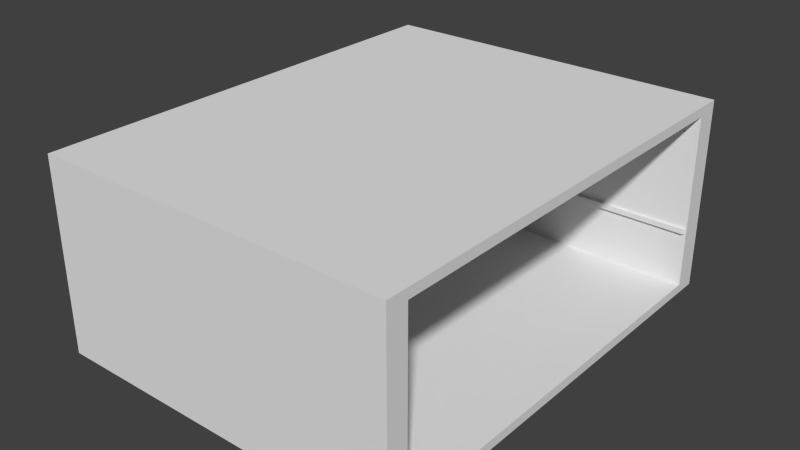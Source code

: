 # Source: WUMBOS.blend  (saved by Blender 2.74.0; exported with 4.5.12 LTS)
import bpy
from mathutils import Matrix  # noqa: F401  (used for matrix-valued properties, if any)

bpy.ops.wm.read_factory_settings(use_empty=True)
scene = bpy.context.scene
scene.name = 'Scene'

# ---- collections
col_collection_1 = bpy.data.collections.new('Collection 1'); scene.collection.children.link(col_collection_1)

# ---- world
world_world = bpy.data.worlds.new('World'); scene.world = world_world
world_world.color = (0.05088, 0.05088, 0.05088)
world_world.use_sun_shadow = False
world_world.sun_shadow_jitter_overblur = 0.0
world_world.cycles.sampling_method = 'MANUAL'
world_world.cycles.sample_map_resolution = 256

# ---- meshes
me_circle = bpy.data.meshes.new('Circle')
me_circle.from_pydata([(0.0, 1.0, 7.62), (-0.7071, 0.7071, 7.62), (-1.0, -1.194e-06, 7.62), (-0.7071, -0.7071, 7.62), (8.742e-08, -1.0, 7.62), (0.7071, -0.7071, 7.62), (1.0, -1.139e-06, 7.62), (0.7071, 0.7071, 7.62), (-0.7071, 0.7071, 48.41), (0.0, 1.0, 48.41), (-1.0, -4.371e-08, 48.41), (-0.7071, -0.7071, 48.41), (8.742e-08, -1.0, 48.41), (0.7071, -0.7071, 48.41), (1.0, 1.192e-08, 48.41), (0.7071, 0.7071, 48.41), (-8.383, 8.383, 53.72), (-8.088e-08, 11.86, 53.72), (-11.86, -5.991e-07, 53.72), (-8.383, -8.383, 53.72), (9.555e-07, -11.86, 53.72), (8.383, -8.383, 53.72), (11.86, 6.049e-08, 53.72), (8.383, 8.383, 53.72), (-5.457, 5.457, 53.12), (7.215e-08, 7.718, 53.12), (-7.718, -3.484e-07, 53.12), (-5.457, -5.457, 53.12), (7.469e-07, -7.718, 53.12), (5.457, -5.457, 53.12), (7.718, 8.098e-08, 53.12), (5.457, 5.457, 53.12), (-1.596, 1.596, 53.12), (2.742e-07, 2.257, 53.12), (-2.257, -5.969e-08, 53.12), (-1.596, -1.596, 53.12), (4.714e-07, -2.257, 53.12), (1.596, -1.596, 53.12), (2.257, 6.586e-08, 53.12), (1.596, 1.596, 53.12), (-1.596, 1.596, 54.5), (2.742e-07, 2.257, 54.5), (-2.257, -5.969e-08, 54.5), (-1.596, -1.596, 54.5), (4.714e-07, -2.257, 54.5), (1.596, -1.596, 54.5), (2.257, 6.586e-08, 54.5), (1.596, 1.596, 54.5), (-1.017, 1.017, 55.24), (3.477e-07, 1.438, 55.24), (-1.438, -1.099e-08, 55.24), (-1.017, -1.017, 55.24), (4.734e-07, -1.438, 55.24), (1.017, -1.017, 55.24), (1.438, 6.9e-08, 55.24), (1.017, 1.017, 55.24), (-2.144, 2.144, 4.764), (-1.514e-08, 3.032, 4.764), (-3.032, -1.29e-06, 4.764), (-2.144, -2.144, 4.764), (2.499e-07, -3.032, 4.764), (2.144, -2.144, 4.764), (3.032, -1.121e-06, 4.764), (2.144, 2.144, 4.764)], [], [(0, 7, 63, 57), (15, 9, 17, 23), (7, 0, 9, 15), (6, 7, 15, 14), (5, 6, 14, 13), (4, 5, 13, 12), (3, 4, 12, 11), (2, 3, 11, 10), (1, 2, 10, 8), (0, 1, 8, 9), (23, 17, 25, 31), (14, 15, 23, 22), (13, 14, 22, 21), (12, 13, 21, 20), (11, 12, 20, 19), (10, 11, 19, 18), (8, 10, 18, 16), (9, 8, 16, 17), (31, 25, 33, 39), (22, 23, 31, 30), (21, 22, 30, 29), (20, 21, 29, 28), (19, 20, 28, 27), (18, 19, 27, 26), (16, 18, 26, 24), (17, 16, 24, 25), (39, 33, 41, 47), (30, 31, 39, 38), (29, 30, 38, 37), (28, 29, 37, 36), (27, 28, 36, 35), (26, 27, 35, 34), (24, 26, 34, 32), (25, 24, 32, 33), (47, 41, 49, 55), (38, 39, 47, 46), (37, 38, 46, 45), (36, 37, 45, 44), (35, 36, 44, 43), (34, 35, 43, 42), (32, 34, 42, 40), (33, 32, 40, 41), (48, 50, 51, 52, 53, 54, 55, 49), (46, 47, 55, 54), (45, 46, 54, 53), (44, 45, 53, 52), (43, 44, 52, 51), (42, 43, 51, 50), (40, 42, 50, 48), (41, 40, 48, 49), (56, 57, 63, 62, 61, 60, 59, 58), (7, 6, 62, 63), (6, 5, 61, 62), (5, 4, 60, 61), (4, 3, 59, 60), (3, 2, 58, 59), (2, 1, 56, 58), (1, 0, 57, 56)])
_uv = me_circle.uv_layers.new(name='UVMap')
_uv.uv.foreach_set('vector', [0.8151, 0.9091, 0.828, 0.9213, 0.8079, 0.9254, 0.804, 0.9267, 0.8043, 0.9462, 0.8043, 0.9463, 0.804, 0.9464, 0.8039, 0.9463, 0.5578, 0.8827, 0.5578, 0.8827, 0.5575, 0.9238, 0.5575, 0.9238, 0.5578, 0.8827, 0.5578, 0.8827, 0.5575, 0.9238, 0.5575, 0.9238, 0.5578, 0.8826, 0.5578, 0.8827, 0.5575, 0.9238, 0.5575, 0.9238, 0.5578, 0.8826, 0.5578, 0.8826, 0.5575, 0.9238, 0.5575, 0.9239, 0.5578, 0.8825, 0.5578, 0.8826, 0.5575, 0.9239, 0.5575, 0.9239, 0.5578, 0.8826, 0.5578, 0.8825, 0.5575, 0.9239, 0.5575, 0.9239, 0.5578, 0.8826, 0.5578, 0.8826, 0.5575, 0.9239, 0.5575, 0.9238, 0.5578, 0.8827, 0.5578, 0.8826, 0.5575, 0.9238, 0.5575, 0.9238, 0.8039, 0.9463, 0.804, 0.9464, 0.8038, 0.9465, 0.8038, 0.9463, 0.8043, 0.9461, 0.8043, 0.9462, 0.8039, 0.9463, 0.8039, 0.9461, 0.8043, 0.946, 0.8043, 0.9461, 0.8039, 0.9461, 0.8039, 0.9459, 0.8045, 0.9459, 0.8043, 0.946, 0.8039, 0.9459, 0.804, 0.9455, 0.8049, 0.9462, 0.8045, 0.9459, 0.804, 0.9455, 0.7839, 0.9289, 0.8045, 0.9464, 0.8049, 0.9462, 0.7839, 0.9289, 0.8305, 0.9336, 0.8043, 0.9463, 0.8045, 0.9464, 0.8305, 0.9336, 0.8041, 0.9467, 0.8043, 0.9463, 0.8043, 0.9463, 0.8041, 0.9467, 0.804, 0.9464, 0.8038, 0.9463, 0.8038, 0.9465, 0.8035, 0.9464, 0.8035, 0.9463, 0.8039, 0.9461, 0.8039, 0.9463, 0.8038, 0.9463, 0.8038, 0.9461, 0.8039, 0.9459, 0.8039, 0.9461, 0.8038, 0.9461, 0.8038, 0.9459, 0.804, 0.9455, 0.8039, 0.9459, 0.8038, 0.9459, 0.8036, 0.9456, 0.7839, 0.9289, 0.804, 0.9455, 0.8036, 0.9456, 0.7839, 0.9566, 0.8106, 0.9358, 0.7686, 0.9358, 0.7759, 0.9179, 0.8033, 0.9179, 0.8041, 0.9467, 0.8305, 0.9336, 0.8199, 0.9562, 0.8038, 0.9468, 0.804, 0.9464, 0.8041, 0.9467, 0.8038, 0.9468, 0.8038, 0.9465, 0.7537, 0.8018, 0.7634, 0.8018, 0.7613, 0.8078, 0.7564, 0.8076, 0.8038, 0.9461, 0.8038, 0.9463, 0.8035, 0.9463, 0.8036, 0.9462, 0.8038, 0.9459, 0.8038, 0.9461, 0.8036, 0.9462, 0.8035, 0.9461, 0.8036, 0.9456, 0.8038, 0.9459, 0.8035, 0.9461, 0.8034, 0.946, 0.7839, 0.9566, 0.8036, 0.9456, 0.8034, 0.946, 0.8032, 0.9459, 0.8199, 0.9562, 0.7839, 0.9566, 0.8032, 0.9459, 0.8028, 0.9462, 0.8038, 0.9468, 0.8199, 0.9562, 0.8028, 0.9462, 0.8033, 0.9465, 0.8038, 0.9465, 0.8038, 0.9468, 0.8033, 0.9465, 0.8035, 0.9464, 0.7564, 0.8076, 0.7613, 0.8078, 0.7601, 0.8105, 0.7575, 0.8103, 0.7468, 0.8087, 0.7537, 0.8018, 0.7564, 0.8076, 0.7528, 0.8109, 0.7468, 0.8185, 0.7468, 0.8087, 0.7528, 0.8109, 0.7526, 0.8158, 0.7537, 0.8254, 0.7468, 0.8185, 0.7526, 0.8158, 0.7559, 0.8194, 0.7635, 0.8254, 0.7537, 0.8254, 0.7559, 0.8194, 0.7608, 0.8196, 0.7703, 0.8185, 0.7635, 0.8254, 0.7608, 0.8196, 0.7644, 0.8163, 0.7703, 0.8087, 0.7703, 0.8185, 0.7644, 0.8163, 0.7646, 0.8114, 0.7634, 0.8018, 0.7703, 0.8087, 0.7646, 0.8114, 0.7613, 0.8078, 0.7618, 0.8125, 0.7616, 0.8152, 0.7596, 0.8169, 0.757, 0.8167, 0.7553, 0.8146, 0.7555, 0.812, 0.7575, 0.8103, 0.7601, 0.8105, 0.7528, 0.8109, 0.7564, 0.8076, 0.7575, 0.8103, 0.7555, 0.812, 0.7526, 0.8158, 0.7528, 0.8109, 0.7555, 0.812, 0.7553, 0.8146, 0.7559, 0.8194, 0.7526, 0.8158, 0.7553, 0.8146, 0.757, 0.8167, 0.7608, 0.8196, 0.7559, 0.8194, 0.757, 0.8167, 0.7596, 0.8169, 0.7644, 0.8163, 0.7608, 0.8196, 0.7596, 0.8169, 0.7616, 0.8152, 0.7646, 0.8114, 0.7644, 0.8163, 0.7616, 0.8152, 0.7618, 0.8125, 0.7613, 0.8078, 0.7646, 0.8114, 0.7618, 0.8125, 0.7601, 0.8105, 0.8008, 0.9295, 0.804, 0.9267, 0.8079, 0.9254, 0.8121, 0.9254, 0.8103, 0.9292, 0.8074, 0.9322, 0.8035, 0.9338, 0.7991, 0.9336, 0.828, 0.9213, 0.8281, 0.9388, 0.8121, 0.9254, 0.8079, 0.9254, 0.8281, 0.9388, 0.8144, 0.95, 0.8103, 0.9292, 0.8121, 0.9254, 0.8144, 0.95, 0.7962, 0.95, 0.8074, 0.9322, 0.8103, 0.9292, 0.7962, 0.95, 0.7831, 0.9377, 0.8035, 0.9338, 0.8074, 0.9322, 0.7831, 0.9377, 0.7831, 0.92, 0.7991, 0.9336, 0.8035, 0.9338, 0.7831, 0.92, 0.7971, 0.9088, 0.8008, 0.9295, 0.7991, 0.9336, 0.7971, 0.9088, 0.8151, 0.9091, 0.804, 0.9267, 0.8008, 0.9295])
me_circle.use_remesh_preserve_volume = False
me_circle.use_remesh_preserve_attributes = False
me_circle.use_mirror_vertex_groups = False
me_circle.update()
me_cube_002 = bpy.data.meshes.new('Cube.002')
me_cube_002.from_pydata([(-1.0, -1.0, -1.0), (-1.0, -1.0, 1.0), (-1.0, 1.0, -1.0), (-1.0, 1.0, 1.0), (1.0, -1.0, -1.0), (1.0, -1.0, 1.0), (1.0, 1.0, -1.0), (1.0, 1.0, 1.0), (-1.0, 0.9, 1.0), (-1.0, 0.9, -1.0), (1.0, 0.9, 1.0), (1.0, 0.9, -1.0), (-1.0, -0.905, -1.0), (1.0, -0.905, 1.0), (-1.0, -0.905, 1.0), (1.0, -0.905, -1.0), (-1.0, -1.0, 0.9), (-1.0, 1.0, 0.9), (1.0, 1.0, 0.9), (1.0, -1.0, 0.9), (1.0, 0.9, 0.9), (-1.0, 0.9, 0.9), (-1.0, -0.905, 0.9), (1.0, -0.905, 0.9), (-1.0, 1.0, -0.905), (1.0, 1.0, -0.905), (1.0, -1.0, -0.905), (1.0, 0.9, -0.905), (-1.0, 0.9, -0.905), (-1.0, -0.905, -0.905), (1.0, -0.905, -0.905), (-1.0, -1.0, -0.905)], [], [(28, 24, 2, 9), (24, 25, 6, 2), (30, 26, 4, 15), (26, 31, 0, 4), (9, 2, 6, 11), (10, 7, 3, 8), (13, 10, 8, 14), (12, 9, 11, 15), (25, 27, 11, 6), (29, 28, 9, 12), (31, 29, 12, 0), (0, 12, 15, 4), (5, 13, 14, 1), (27, 30, 15, 11), (10, 13, 23, 20), (1, 14, 22, 16), (14, 8, 21, 22), (7, 10, 20, 18), (5, 1, 16, 19), (13, 5, 19, 23), (3, 7, 18, 17), (8, 3, 17, 21), (20, 23, 30, 27), (16, 22, 29, 31), (22, 21, 28, 29), (18, 20, 27, 25), (19, 16, 31, 26), (23, 19, 26, 30), (17, 18, 25, 24), (21, 17, 24, 28)])
_uv = me_cube_002.uv_layers.new(name='UVMap')
_uv.uv.foreach_set('vector', [0.0, 0.0, 0.0, 0.0, 0.0, 0.0, 0.0, 0.0, 0.5729, 0.9157, 0.561, 0.9156, 0.5611, 0.9153, 0.5729, 0.9151, 0.5575, 0.9118, 0.5573, 0.9116, 0.5575, 0.9115, 0.5577, 0.9116, 0.5573, 0.9116, 0.5569, 0.9048, 0.5574, 0.9048, 0.5575, 0.9115, 0.5729, 0.9144, 0.5729, 0.9151, 0.5611, 0.9153, 0.561, 0.9151, 0.5574, 0.9192, 0.5577, 0.9194, 0.5578, 0.9261, 0.5573, 0.9261, 0.5542, 0.9157, 0.5574, 0.9192, 0.5573, 0.9261, 0.5423, 0.9163, 0.5579, 0.9048, 0.5729, 0.9144, 0.561, 0.9151, 0.5577, 0.9116, 0.561, 0.9156, 0.5608, 0.9153, 0.561, 0.9151, 0.5611, 0.9153, 0.0, 0.0, 0.0, 0.0, 0.0, 0.0, 0.0, 0.0, 0.0, 0.0, 0.0, 0.0, 0.0, 0.0, 0.0, 0.0, 0.5574, 0.9048, 0.5579, 0.9048, 0.5577, 0.9116, 0.5575, 0.9115, 0.5541, 0.9155, 0.5542, 0.9157, 0.5423, 0.9163, 0.5423, 0.9157, 0.5608, 0.9153, 0.5575, 0.9118, 0.5577, 0.9116, 0.561, 0.9151, 0.5574, 0.9192, 0.5542, 0.9157, 0.5544, 0.9155, 0.5577, 0.919, 0.0, 0.0, 0.0, 0.0, 0.0, 0.0, 0.0, 0.0, 0.0, 0.0, 0.0, 0.0, 0.0, 0.0, 0.0, 0.0, 0.5577, 0.9194, 0.5574, 0.9192, 0.5577, 0.919, 0.5579, 0.9192, 0.5541, 0.9155, 0.5423, 0.9157, 0.5423, 0.915, 0.5542, 0.9153, 0.5542, 0.9157, 0.5541, 0.9155, 0.5542, 0.9153, 0.5544, 0.9155, 0.5578, 0.9261, 0.5577, 0.9194, 0.5579, 0.9192, 0.5583, 0.9261, 0.0, 0.0, 0.0, 0.0, 0.0, 0.0, 0.0, 0.0, 0.3034, 0.2378, 0.02616, 0.2266, 0.02624, -0.004235, 0.3034, 0.007045, 0.0, 0.0, 0.0, 0.0, 0.0, 0.0, 0.0, 0.0, 0.0, 0.0, 0.0, 0.0, 0.0, 0.0, 0.0, 0.0, 0.5579, 0.9192, 0.5577, 0.919, 0.5608, 0.9153, 0.561, 0.9156, 0.5542, 0.9153, 0.5423, 0.915, 0.5569, 0.9048, 0.5573, 0.9116, 0.5544, 0.9155, 0.5542, 0.9153, 0.5573, 0.9116, 0.5575, 0.9118, 0.5583, 0.9261, 0.5579, 0.9192, 0.561, 0.9156, 0.5729, 0.9157, 0.0, 0.0, 0.0, 0.0, 0.0, 0.0, 0.0, 0.0])
me_cube_002.use_remesh_preserve_volume = False
me_cube_002.use_remesh_preserve_attributes = False
me_cube_002.use_mirror_vertex_groups = False
me_cube_002.update()
me_cube_001 = bpy.data.meshes.new('Cube.001')
me_cube_001.from_pydata([(-1.0, -1.0, -1.0), (-1.0, -1.0, 1.0), (-1.0, 1.0, -1.0), (-1.0, 1.0, 1.0), (1.0, -1.0, -1.0), (1.0, -1.0, 1.0), (1.0, 1.0, -1.0), (1.0, 1.0, 1.0), (-1.0, 0.9, 1.0), (-1.0, 0.9, -1.0), (1.0, 0.9, 1.0), (1.0, 0.9, -1.0), (-1.0, -0.905, -1.0), (1.0, -0.905, 1.0), (-1.0, -0.905, 1.0), (1.0, -0.905, -1.0), (-1.0, -1.0, 0.9), (-1.0, 1.0, 0.9), (1.0, 1.0, 0.9), (1.0, -1.0, 0.9), (1.0, 0.9, 0.9), (-1.0, 0.9, 0.9), (-1.0, -0.905, 0.9), (1.0, -0.905, 0.9), (-1.0, 1.0, -0.905), (1.0, 1.0, -0.905), (1.0, -1.0, -0.905), (1.0, 0.9, -0.905), (-1.0, 0.9, -0.905), (-1.0, -0.905, -0.905), (1.0, -0.905, -0.905), (-1.0, -1.0, -0.905), (51.79, 1.0, -0.905), (51.79, 1.0, -1.0), (51.79, -0.905, 1.0), (51.79, -1.0, 1.0), (51.79, -1.0, -0.905), (51.79, -1.0, -1.0), (51.79, 0.9, -1.0), (51.79, 1.0, 1.0), (51.79, 0.9, 1.0), (51.79, -0.905, -1.0), (51.79, 0.9, -0.905), (51.79, -0.905, -0.905), (51.79, 1.0, 0.9), (51.79, -1.0, 0.9), (51.79, 0.9, 0.9), (51.79, -0.905, 0.9), (-1.0, -1.0, -0.33), (-1.0, 1.0, -0.33), (1.0, 1.0, -0.33), (1.0, -1.0, -0.33), (1.0, 0.9, -0.33), (-1.0, 0.9, -0.33), (-1.0, -0.905, -0.33), (1.0, -0.905, -0.33), (51.79, 1.0, -0.33), (51.79, -1.0, -0.33), (51.79, 0.9, -0.33), (51.79, -0.905, -0.33), (-1.0, -1.0, -0.2755), (-1.0, 1.0, -0.2755), (1.0, 1.0, -0.2755), (1.0, -1.0, -0.2755), (1.0, 0.9, -0.2755), (-1.0, 0.9, -0.2755), (-1.0, -0.905, -0.2755), (1.0, -0.905, -0.2755), (51.79, 1.0, -0.2755), (51.79, -1.0, -0.2755), (51.79, 0.9, -0.2755), (51.79, -0.905, -0.2755), (1.405, 0.8856, -0.276), (1.405, 0.8856, -0.3296), (1.405, -0.8906, -0.276), (1.405, -0.8906, -0.3296), (51.39, 0.8856, -0.276), (51.39, 0.8856, -0.3296), (51.39, -0.8906, -0.276), (51.39, -0.8906, -0.3296), (26.4, -0.905, 0.9), (26.4, -0.905, -0.905), (26.4, 0.9, 0.9), (26.4, 0.9, -0.905), (26.4, 0.9, -0.33), (26.4, -0.905, -0.33), (26.4, 0.9, -0.2755), (26.4, -0.905, -0.2755), (26.4, 0.8856, -0.3296), (26.4, -0.8906, -0.3296), (26.4, 0.8856, -0.276), (26.4, -0.8906, -0.276), (-1.0, -0.0025, 1.0), (1.0, -0.0025, -1.0), (-1.0, -0.0025, -1.0), (1.0, -0.0025, 1.0), (1.0, -0.0025, 0.9), (-1.0, -0.0025, 0.9), (1.0, -0.0025, -0.905), (-1.0, -0.0025, -0.905), (51.79, -0.0025, -1.0), (51.79, -0.0025, 1.0), (51.79, -0.0025, 0.9), (51.79, -0.0025, -0.905), (-1.0, -0.0025, -0.33), (1.0, -0.0025, -0.33), (1.0, -0.0025, -0.2755), (-1.0, -0.0025, -0.2755), (1.405, -0.0025, -0.3296), (1.405, -0.0025, -0.276), (26.4, -0.0025, -0.905), (26.4, -0.0025, 0.9), (1.0, 0.9, -0.905), (1.0, 0.9, -0.33), (26.4, 0.9, -0.905), (26.4, 0.9, -0.33), (-1.0, -1.0, 0.8466), (-1.0, 1.0, 0.8466), (1.0, 1.0, 0.8466), (1.0, -1.0, 0.8466), (1.0, 0.9, 0.8466), (-1.0, 0.9, 0.8466), (-1.0, -0.905, 0.8466), (1.0, -0.905, 0.8466), (51.79, 1.0, 0.8466), (51.79, -1.0, 0.8466), (51.79, 0.9, 0.8466), (51.79, -0.905, 0.8466), (26.4, 0.9, 0.8466), (26.4, -0.905, 0.8466), (-1.0, -0.0025, 0.8466), (1.0, -0.0025, 0.8466)], [], [(28, 24, 2, 9), (24, 25, 6, 2), (7, 10, 40, 39), (26, 31, 0, 4), (9, 2, 6, 11), (10, 7, 3, 8), (95, 10, 8, 92), (94, 9, 11, 93), (6, 25, 32, 33), (99, 28, 9, 94), (31, 29, 12, 0), (0, 12, 15, 4), (5, 13, 14, 1), (13, 5, 35, 34), (5, 19, 45, 35), (1, 14, 22, 16), (92, 8, 21, 97), (11, 6, 33, 38), (5, 1, 16, 19), (51, 26, 36, 57), (3, 7, 18, 17), (8, 3, 17, 21), (105, 55, 30, 98), (48, 54, 29, 31), (104, 53, 28, 99), (93, 11, 38, 100), (51, 48, 31, 26), (129, 80, 47, 127), (49, 50, 25, 24), (53, 49, 24, 28), (43, 36, 37, 41), (32, 42, 38, 33), (103, 43, 41, 100), (101, 34, 47, 102), (39, 40, 46, 44), (34, 35, 45, 47), (56, 58, 42, 32), (59, 57, 36, 43), (111, 82, 46, 102), (84, 83, 42, 58), (4, 15, 41, 37), (118, 18, 44, 124), (95, 13, 34, 101), (26, 4, 37, 36), (18, 7, 39, 44), (110, 81, 43, 103), (25, 50, 56, 32), (106, 67, 74, 109), (71, 69, 57, 59), (68, 70, 58, 56), (65, 61, 49, 53), (61, 62, 50, 49), (81, 85, 59, 43), (63, 60, 48, 51), (107, 65, 53, 104), (60, 66, 54, 48), (86, 64, 72, 90), (63, 51, 57, 69), (119, 63, 69, 125), (131, 123, 67, 106), (116, 122, 66, 60), (130, 121, 65, 107), (119, 116, 60, 63), (117, 118, 62, 61), (121, 117, 61, 65), (124, 126, 70, 68), (127, 125, 69, 71), (128, 86, 70, 126), (50, 62, 68, 56), (87, 71, 78, 91), (90, 88, 77, 76), (109, 74, 75, 108), (89, 91, 78, 79), (105, 52, 73, 108), (85, 55, 75, 89), (84, 58, 77, 88), (71, 59, 79, 78), (58, 70, 76, 77), (52, 84, 88, 73), (59, 85, 89, 79), (75, 74, 91, 89), (72, 73, 88, 90), (67, 87, 91, 74), (120, 64, 86, 128), (70, 86, 90, 76), (30, 55, 85, 81), (98, 30, 81, 110), (96, 20, 82, 111), (123, 23, 80, 129), (23, 96, 111, 80), (27, 98, 110, 83), (55, 105, 108, 75), (72, 109, 108, 73), (122, 130, 107, 66), (120, 131, 106, 64), (66, 107, 104, 54), (64, 106, 109, 72), (83, 110, 103, 42), (10, 95, 101, 40), (80, 111, 102, 47), (40, 101, 102, 46), (42, 103, 100, 38), (15, 93, 100, 41), (54, 104, 99, 29), (52, 105, 98, 27), (14, 92, 97, 22), (29, 99, 94, 12), (12, 94, 93, 15), (13, 95, 92, 14), (113, 112, 114, 115), (20, 96, 131, 120), (22, 97, 130, 122), (67, 123, 129, 87), (20, 120, 128, 82), (82, 128, 126, 46), (47, 45, 125, 127), (44, 46, 126, 124), (21, 17, 117, 121), (17, 18, 118, 117), (19, 16, 116, 119), (97, 21, 121, 130), (16, 22, 122, 116), (96, 23, 123, 131), (19, 119, 125, 45), (62, 118, 124, 68), (87, 129, 127, 71)])
_uv = me_cube_001.uv_layers.new(name='UVMap')
_uv.uv.foreach_set('vector', [0.0, 0.0, 0.0, 0.0, 0.0, 0.0, 0.0, 0.0, 0.0, 0.0, 0.0, 0.0, 0.0, 0.0, 0.0, 0.0, 0.0, 0.0, 0.0, 0.0, 0.0, 0.0, 0.0, 0.0, 0.0, 0.0, 0.0, 0.0, 0.0, 0.0, 0.0, 0.0, 0.0, 0.0, 0.0, 0.0, 0.0, 0.0, 0.0, 0.0, 0.0, 0.0, 0.0, 0.0, 0.0, 0.0, 0.0, 0.0, 0.0, 0.0, 0.0, 0.0, 0.0, 0.0, 0.0, 0.0, 0.0, 0.0, 0.0, 0.0, 0.0, 0.0, 0.0, 0.0, 0.0, 0.0, 0.0, 0.0, 0.0, 0.0, 0.0, 0.0, 0.0, 0.0, 0.0, 0.0, 0.0, 0.0, 0.0, 0.0, 0.0, 0.0, 0.0, 0.0, 0.0, 0.0, 0.0, 0.0, 0.0, 0.0, 0.0, 0.0, 0.0, 0.0, 0.0, 0.0, 0.0, 0.0, 0.0, 0.0, 0.0, 0.0, 0.0, 0.0, 0.0, 0.0, 0.0, 0.0, 0.0, 0.0, 0.0, 0.0, 0.0, 0.0, 0.0, 0.0, 0.0, 0.0, 0.0, 0.0, 0.0, 0.0, 0.0, 0.0, 0.0, 0.0, 0.0, 0.0, 0.0, 0.0, 0.0, 0.0, 0.0, 0.0, 0.0, 0.0, 0.0, 0.0, 0.0, 0.0, 0.0, 0.0, 0.0, 0.0, 0.0, 0.0, 0.0, 0.0, 0.0, 0.0, 0.0, 0.0, 0.0, 0.0, 0.0, 0.0, 0.0, 0.0, 0.0, 0.0, 0.0, 0.0, 0.0, 0.0, 0.0, 0.0, 0.0, 0.0, 0.0, 0.0, 0.0, 0.0, 0.0, 0.0, 0.0, 0.0, 0.002648, 0.797, 0.447, 0.7954, 0.447, 0.9745, 0.002648, 0.9761, 0.0, 0.0, 0.0, 0.0, 0.0, 0.0, 0.0, 0.0, 0.0, 0.0, 0.0, 0.0, 0.0, 0.0, 0.0, 0.0, 0.0, 0.0, 0.0, 0.0, 0.0, 0.0, 0.0, 0.0, 0.0, 0.0, 0.0, 0.0, 0.0, 0.0, 0.0, 0.0, 0.5717, 0.8831, 0.5717, 0.8828, 0.5887, 0.8828, 0.5887, 0.8831, 0.0, 0.0, 0.0, 0.0, 0.0, 0.0, 0.0, 0.0, 0.0, 0.0, 0.0, 0.0, 0.0, 0.0, 0.0, 0.0, 0.0, 0.0, 0.0, 0.0, 0.0, 0.0, 0.0, 0.0, 0.0, 0.0, 0.0, 0.0, 0.0, 0.0, 0.0, 0.0, 0.0, 0.0, 0.0, 0.0, 0.0, 0.0, 0.0, 0.0, 0.0, 0.0, 0.0, 0.0, 0.0, 0.0, 0.0, 0.0, 0.0, 0.0, 0.0, 0.0, 0.0, 0.0, 0.0, 0.0, 0.0, 0.0, 0.0, 0.0, 0.0, 0.0, 0.0, 0.0, 0.0, 0.0, 0.0, 0.0, 0.0, 0.0, 0.0, 0.0, 0.0, 0.0, 0.0, 0.0, 0.0, 0.0, 0.0, 0.0, 0.661, 0.9297, 0.661, 0.9303, 0.6462, 0.9305, 0.6462, 0.9297, 0.006201, 0.9615, 0.006201, 0.8244, 0.4498, 0.8228, 0.4498, 0.9599, 0.0, 0.0, 0.0, 0.0, 0.0, 0.0, 0.0, 0.0, 0.0, 0.0, 0.0, 0.0, 0.0, 0.0, 0.0, 0.0, 0.0, 0.0, 0.0, 0.0, 0.0, 0.0, 0.0, 0.0, 0.0, 0.0, 0.0, 0.0, 0.0, 0.0, 0.0, 0.0, 0.0, 0.0, 0.0, 0.0, 0.0, 0.0, 0.0, 0.0, 0.5336, 0.9074, 0.5336, 0.907, 0.5444, 0.907, 0.5444, 0.9074, 0.0, 0.0, 0.0, 0.0, 0.0, 0.0, 0.0, 0.0, 0.5528, 0.8957, 0.5316, 0.8957, 0.5319, 0.8862, 0.5528, 0.8862, 0.0, 0.0, 0.0, 0.0, 0.0, 0.0, 0.0, 0.0, 0.0, 0.0, 0.0, 0.0, 0.0, 0.0, 0.0, 0.0, 0.0, 0.0, 0.0, 0.0, 0.0, 0.0, 0.0, 0.0, 0.0, 0.0, 0.0, 0.0, 0.0, 0.0, 0.0, 0.0, 0.001077, 0.9691, 0.001077, 0.8199, 0.4485, 0.8199, 0.4485, 0.9691, 0.0, 0.0, 0.0, 0.0, 0.0, 0.0, 0.0, 0.0, 0.0, 0.0, 0.0, 0.0, 0.0, 0.0, 0.0, 0.0, 0.0, 0.0, 0.0, 0.0, 0.0, 0.0, 0.0, 0.0, 0.5304, 0.8947, 0.4886, 0.8947, 0.5024, 0.8942, 0.5304, 0.8942, 0.0, 0.0, 0.0, 0.0, 0.0, 0.0, 0.0, 0.0, 0.0, 0.0, 0.0, 0.0, 0.0, 0.0, 0.0, 0.0, 0.6763, 0.9297, 0.6763, 0.9289, 0.6767, 0.9286, 0.6769, 0.9297, 0.0, 0.0, 0.0, 0.0, 0.0, 0.0, 0.0, 0.0, 0.0, 0.0, 0.0, 0.0, 0.0, 0.0, 0.0, 0.0, 0.0, 0.0, 0.0, 0.0, 0.0, 0.0, 0.0, 0.0, 0.0, 0.0, 0.0, 0.0, 0.0, 0.0, 0.0, 0.0, 0.0, 0.0, 0.0, 0.0, 0.0, 0.0, 0.0, 0.0, 0.0, 0.0, 0.0, 0.0, 0.0, 0.0, 0.0, 0.0, 0.0, 0.0, 0.0, 0.0, 0.0, 0.0, 0.0, 0.0, 0.6613, 0.9307, 0.6616, 0.931, 0.6462, 0.9312, 0.6462, 0.9308, 0.0, 0.0, 0.0, 0.0, 0.0, 0.0, 0.0, 0.0, 0.5581, 0.9001, 0.57, 0.9001, 0.5668, 0.9002, 0.5581, 0.9003, 0.5304, 0.8942, 0.5304, 0.8937, 0.5584, 0.8937, 0.5584, 0.8943, 0.5528, 0.8862, 0.5319, 0.8862, 0.5319, 0.8849, 0.5528, 0.8849, 0.5581, 0.9004, 0.5581, 0.9003, 0.5668, 0.9002, 0.5668, 0.9004, 0.5528, 0.8754, 0.574, 0.8754, 0.5737, 0.8849, 0.5528, 0.8849, 0.5581, 0.9006, 0.5452, 0.9006, 0.5494, 0.9004, 0.5581, 0.9004, 0.5304, 0.8932, 0.5689, 0.8933, 0.5584, 0.8937, 0.5304, 0.8937, 0.57, 0.9001, 0.57, 0.9006, 0.5668, 0.9004, 0.5668, 0.9002, 0.5689, 0.8933, 0.569, 0.8947, 0.5584, 0.8943, 0.5584, 0.8937, 0.4886, 0.8932, 0.5304, 0.8932, 0.5304, 0.8937, 0.5024, 0.8937, 0.57, 0.9006, 0.5581, 0.9006, 0.5581, 0.9004, 0.5668, 0.9004, 0.5494, 0.9004, 0.5494, 0.9003, 0.5581, 0.9003, 0.5581, 0.9004, 0.5024, 0.8942, 0.5024, 0.8937, 0.5304, 0.8937, 0.5304, 0.8942, 0.5452, 0.9001, 0.5581, 0.9001, 0.5581, 0.9003, 0.5494, 0.9003, 0.6764, 0.9306, 0.677, 0.9309, 0.6616, 0.931, 0.6613, 0.9307, 0.569, 0.8947, 0.5304, 0.8947, 0.5304, 0.8942, 0.5584, 0.8943, 0.4496, 0.8196, 0.4496, 0.9887, 0.001584, 0.9887, 0.001584, 0.8196, 0.5228, 0.9074, 0.5228, 0.907, 0.5336, 0.907, 0.5336, 0.9074, 0.6758, 0.9297, 0.6757, 0.9302, 0.661, 0.9303, 0.661, 0.9297, 0.5546, 0.8831, 0.5546, 0.8828, 0.5717, 0.8828, 0.5717, 0.8831, 0.6758, 0.9292, 0.6758, 0.9297, 0.661, 0.9297, 0.661, 0.9291, 0.5228, 0.9078, 0.5228, 0.9074, 0.5336, 0.9074, 0.5336, 0.9078, 0.5316, 0.8754, 0.5528, 0.8754, 0.5528, 0.8849, 0.5319, 0.8849, 0.5737, 0.8862, 0.5528, 0.8862, 0.5528, 0.8849, 0.5737, 0.8849, 0.0, 0.0, 0.0, 0.0, 0.0, 0.0, 0.0, 0.0, 0.6764, 0.9306, 0.6763, 0.9297, 0.6769, 0.9297, 0.677, 0.9309, 0.0, 0.0, 0.0, 0.0, 0.0, 0.0, 0.0, 0.0, 0.574, 0.8957, 0.5528, 0.8957, 0.5528, 0.8862, 0.5737, 0.8862, 0.5336, 0.9078, 0.5336, 0.9074, 0.5444, 0.9074, 0.5444, 0.9078, 0.0, 0.0, 0.0, 0.0, 0.0, 0.0, 0.0, 0.0, 0.661, 0.9291, 0.661, 0.9297, 0.6462, 0.9297, 0.6462, 0.929, 0.0, 0.0, 0.0, 0.0, 0.0, 0.0, 0.0, 0.0, 0.0, 0.0, 0.0, 0.0, 0.0, 0.0, 0.0, 0.0, 0.0, 0.0, 0.0, 0.0, 0.0, 0.0, 0.0, 0.0, 0.0, 0.0, 0.0, 0.0, 0.0, 0.0, 0.0, 0.0, 0.4498, 0.9586, 0.00617, 0.9554, 0.00617, 0.8114, 0.4498, 0.8146, 0.0, 0.0, 0.0, 0.0, 0.0, 0.0, 0.0, 0.0, 0.0, 0.0, 0.0, 0.0, 0.0, 0.0, 0.0, 0.0, 0.0, 0.0, 0.0, 0.0, 0.0, 0.0, 0.0, 0.0, 0.0, 0.0, 0.0, 0.0, 0.0, 0.0, 0.0, 0.0, 0.002664, 0.9752, 0.002665, 0.8203, 0.4501, 0.8235, 0.4501, 0.9784, 0.5446, 0.8827, 0.5496, 0.8828, 0.5496, 0.883, 0.5446, 0.883, 0.0, 0.0, 0.0, 0.0, 0.0, 0.0, 0.0, 0.0, 0.6767, 0.9286, 0.6763, 0.9289, 0.6612, 0.9287, 0.6615, 0.9283, 0.5446, 0.8827, 0.5446, 0.883, 0.5275, 0.883, 0.5275, 0.8827, 0.5275, 0.8827, 0.5275, 0.883, 0.5105, 0.883, 0.5105, 0.8827, 0.0, 0.0, 0.0, 0.0, 0.0, 0.0, 0.0, 0.0, 0.0, 0.0, 0.0, 0.0, 0.0, 0.0, 0.0, 0.0, 0.0, 0.0, 0.0, 0.0, 0.0, 0.0, 0.0, 0.0, 0.0, 0.0, 0.0, 0.0, 0.0, 0.0, 0.0, 0.0, 0.0, 0.0, 0.0, 0.0, 0.0, 0.0, 0.0, 0.0, 0.0, 0.0, 0.0, 0.0, 0.0, 0.0, 0.0, 0.0, 0.0, 0.0, 0.0, 0.0, 0.0, 0.0, 0.0, 0.0, 0.5496, 0.8828, 0.5546, 0.8828, 0.5546, 0.8831, 0.5496, 0.883, 0.0, 0.0, 0.0, 0.0, 0.0, 0.0, 0.0, 0.0, 0.0, 0.0, 0.0, 0.0, 0.0, 0.0, 0.0, 0.0, 0.6615, 0.9283, 0.6612, 0.9287, 0.6462, 0.9286, 0.6462, 0.9281])
me_cube_001.use_remesh_preserve_volume = False
me_cube_001.use_remesh_preserve_attributes = False
me_cube_001.use_mirror_vertex_groups = False
me_cube_001.update()
me_cube_003 = bpy.data.meshes.new('Cube.003')
me_cube_003.from_pydata([(-1.0, -1.0, -1.0), (-1.0, -1.0, 1.0), (-1.0, 1.0, -1.0), (-1.0, 1.0, 1.0), (1.0, -1.0, -1.0), (1.0, -1.0, 1.0), (1.0, 1.0, -1.0), (1.0, 1.0, 1.0), (-1.0, 0.9, 1.0), (-1.0, 0.9, -1.0), (1.0, 0.9, 1.0), (1.0, 0.9, -1.0), (-1.0, -0.905, -1.0), (1.0, -0.905, 1.0), (-1.0, -0.905, 1.0), (1.0, -0.905, -1.0), (-1.0, -1.0, 0.9), (-1.0, 1.0, 0.9), (1.0, 1.0, 0.9), (1.0, -1.0, 0.9), (1.0, 0.9, 0.9), (-1.0, 0.9, 0.9), (-1.0, -0.905, 0.9), (1.0, -0.905, 0.9), (-1.0, 1.0, -0.905), (1.0, 1.0, -0.905), (1.0, -1.0, -0.905), (1.0, 0.9, -0.905), (-1.0, 0.9, -0.905), (-1.0, -0.905, -0.905), (1.0, -0.905, -0.905), (-1.0, -1.0, -0.905)], [], [(28, 24, 2, 9), (24, 25, 6, 2), (30, 26, 4, 15), (26, 31, 0, 4), (9, 2, 6, 11), (10, 7, 3, 8), (13, 10, 8, 14), (12, 9, 11, 15), (25, 27, 11, 6), (29, 28, 9, 12), (31, 29, 12, 0), (0, 12, 15, 4), (5, 13, 14, 1), (27, 30, 15, 11), (10, 13, 23, 20), (1, 14, 22, 16), (14, 8, 21, 22), (7, 10, 20, 18), (5, 1, 16, 19), (13, 5, 19, 23), (3, 7, 18, 17), (8, 3, 17, 21), (20, 23, 30, 27), (16, 22, 29, 31), (22, 21, 28, 29), (18, 20, 27, 25), (19, 16, 31, 26), (23, 19, 26, 30), (17, 18, 25, 24), (21, 17, 24, 28)])
_uv = me_cube_003.uv_layers.new(name='UVMap')
_uv.uv.foreach_set('vector', [0.0, 0.0, 0.0, 0.0, 0.0, 0.0, 0.0, 0.0, 0.5057, 0.9178, 0.5373, 0.9183, 0.537, 0.9189, 0.5057, 0.9195, 0.5466, 0.9283, 0.5472, 0.9288, 0.5466, 0.9292, 0.546, 0.9289, 0.5472, 0.9288, 0.5482, 0.947, 0.547, 0.947, 0.5466, 0.9292, 0.5058, 0.9213, 0.5057, 0.9195, 0.537, 0.9189, 0.5373, 0.9194, 0.5468, 0.9086, 0.5462, 0.9082, 0.5458, 0.8903, 0.5472, 0.8902, 0.5555, 0.9179, 0.5468, 0.9086, 0.5472, 0.8902, 0.587, 0.9163, 0.5457, 0.947, 0.5058, 0.9213, 0.5373, 0.9194, 0.546, 0.9289, 0.5373, 0.9183, 0.5379, 0.9189, 0.5373, 0.9194, 0.537, 0.9189, 0.0, 0.0, 0.0, 0.0, 0.0, 0.0, 0.0, 0.0, 0.0, 0.0, 0.0, 0.0, 0.0, 0.0, 0.0, 0.0, 0.547, 0.947, 0.5457, 0.947, 0.546, 0.9289, 0.5466, 0.9292, 0.5558, 0.9185, 0.5555, 0.9179, 0.587, 0.9163, 0.5871, 0.9179, 0.5379, 0.9189, 0.5466, 0.9283, 0.546, 0.9289, 0.5373, 0.9194, 0.5468, 0.9086, 0.5555, 0.9179, 0.5549, 0.9185, 0.5462, 0.9091, 0.0, 0.0, 0.0, 0.0, 0.0, 0.0, 0.0, 0.0, 0.0, 0.0, 0.0, 0.0, 0.0, 0.0, 0.0, 0.0, 0.5462, 0.9082, 0.5468, 0.9086, 0.5462, 0.9091, 0.5456, 0.9086, 0.5558, 0.9185, 0.5871, 0.9179, 0.5871, 0.9197, 0.5555, 0.9191, 0.5555, 0.9179, 0.5558, 0.9185, 0.5555, 0.9191, 0.5549, 0.9185, 0.5458, 0.8903, 0.5462, 0.9082, 0.5456, 0.9086, 0.5445, 0.8903, 0.0, 0.0, 0.0, 0.0, 0.0, 0.0, 0.0, 0.0, 0.7256, 0.266, 0.3383, 0.2659, 0.3384, 0.03965, 0.7257, 0.03972, 0.0, 0.0, 0.0, 0.0, 0.0, 0.0, 0.0, 0.0, 0.0, 0.0, 0.0, 0.0, 0.0, 0.0, 0.0, 0.0, 0.5456, 0.9086, 0.5462, 0.9091, 0.5379, 0.9189, 0.5373, 0.9183, 0.5555, 0.9191, 0.5871, 0.9197, 0.5482, 0.947, 0.5472, 0.9288, 0.5549, 0.9185, 0.5555, 0.9191, 0.5472, 0.9288, 0.5466, 0.9283, 0.5445, 0.8903, 0.5456, 0.9086, 0.5373, 0.9183, 0.5057, 0.9178, 0.0, 0.0, 0.0, 0.0, 0.0, 0.0, 0.0, 0.0])
me_cube_003.use_remesh_preserve_volume = False
me_cube_003.use_remesh_preserve_attributes = False
me_cube_003.use_mirror_vertex_groups = False
me_cube_003.update()
me_circle_001 = bpy.data.meshes.new('Circle.001')
me_circle_001.from_pydata([(0.0, 1.0, 7.62), (-0.7071, 0.7071, 7.62), (-1.0, -1.194e-06, 7.62), (-0.7071, -0.7071, 7.62), (8.742e-08, -1.0, 7.62), (0.7071, -0.7071, 7.62), (1.0, -1.139e-06, 7.62), (0.7071, 0.7071, 7.62), (-0.7071, 0.7071, 48.41), (0.0, 1.0, 48.41), (-1.0, -4.371e-08, 48.41), (-0.7071, -0.7071, 48.41), (8.742e-08, -1.0, 48.41), (0.7071, -0.7071, 48.41), (1.0, 1.192e-08, 48.41), (0.7071, 0.7071, 48.41), (-8.383, 8.383, 53.72), (-8.088e-08, 11.86, 53.72), (-11.86, -5.991e-07, 53.72), (-8.383, -8.383, 53.72), (9.555e-07, -11.86, 53.72), (8.383, -8.383, 53.72), (11.86, 6.049e-08, 53.72), (8.383, 8.383, 53.72), (-5.457, 5.457, 53.12), (7.215e-08, 7.718, 53.12), (-7.718, -3.484e-07, 53.12), (-5.457, -5.457, 53.12), (7.469e-07, -7.718, 53.12), (5.457, -5.457, 53.12), (7.718, 8.098e-08, 53.12), (5.457, 5.457, 53.12), (-1.596, 1.596, 53.12), (2.742e-07, 2.257, 53.12), (-2.257, -5.969e-08, 53.12), (-1.596, -1.596, 53.12), (4.714e-07, -2.257, 53.12), (1.596, -1.596, 53.12), (2.257, 6.586e-08, 53.12), (1.596, 1.596, 53.12), (-1.596, 1.596, 54.5), (2.742e-07, 2.257, 54.5), (-2.257, -5.969e-08, 54.5), (-1.596, -1.596, 54.5), (4.714e-07, -2.257, 54.5), (1.596, -1.596, 54.5), (2.257, 6.586e-08, 54.5), (1.596, 1.596, 54.5), (-1.017, 1.017, 55.24), (3.477e-07, 1.438, 55.24), (-1.438, -1.099e-08, 55.24), (-1.017, -1.017, 55.24), (4.734e-07, -1.438, 55.24), (1.017, -1.017, 55.24), (1.438, 6.9e-08, 55.24), (1.017, 1.017, 55.24), (-2.144, 2.144, 4.764), (-1.514e-08, 3.032, 4.764), (-3.032, -1.29e-06, 4.764), (-2.144, -2.144, 4.764), (2.499e-07, -3.032, 4.764), (2.144, -2.144, 4.764), (3.032, -1.121e-06, 4.764), (2.144, 2.144, 4.764)], [], [(0, 7, 63, 57), (15, 9, 17, 23), (7, 0, 9, 15), (6, 7, 15, 14), (5, 6, 14, 13), (4, 5, 13, 12), (3, 4, 12, 11), (2, 3, 11, 10), (1, 2, 10, 8), (0, 1, 8, 9), (23, 17, 25, 31), (14, 15, 23, 22), (13, 14, 22, 21), (12, 13, 21, 20), (11, 12, 20, 19), (10, 11, 19, 18), (8, 10, 18, 16), (9, 8, 16, 17), (31, 25, 33, 39), (22, 23, 31, 30), (21, 22, 30, 29), (20, 21, 29, 28), (19, 20, 28, 27), (18, 19, 27, 26), (16, 18, 26, 24), (17, 16, 24, 25), (39, 33, 41, 47), (30, 31, 39, 38), (29, 30, 38, 37), (28, 29, 37, 36), (27, 28, 36, 35), (26, 27, 35, 34), (24, 26, 34, 32), (25, 24, 32, 33), (47, 41, 49, 55), (38, 39, 47, 46), (37, 38, 46, 45), (36, 37, 45, 44), (35, 36, 44, 43), (34, 35, 43, 42), (32, 34, 42, 40), (33, 32, 40, 41), (48, 50, 51, 52, 53, 54, 55, 49), (46, 47, 55, 54), (45, 46, 54, 53), (44, 45, 53, 52), (43, 44, 52, 51), (42, 43, 51, 50), (40, 42, 50, 48), (41, 40, 48, 49), (56, 57, 63, 62, 61, 60, 59, 58), (7, 6, 62, 63), (6, 5, 61, 62), (5, 4, 60, 61), (4, 3, 59, 60), (3, 2, 58, 59), (2, 1, 56, 58), (1, 0, 57, 56)])
_uv = me_circle_001.uv_layers.new(name='UVMap')
_uv.uv.foreach_set('vector', [0.8151, 0.9091, 0.828, 0.9213, 0.8079, 0.9254, 0.804, 0.9267, 0.8043, 0.9462, 0.8043, 0.9463, 0.804, 0.9464, 0.8039, 0.9463, 0.5578, 0.8827, 0.5578, 0.8827, 0.5575, 0.9238, 0.5575, 0.9238, 0.5578, 0.8827, 0.5578, 0.8827, 0.5575, 0.9238, 0.5575, 0.9238, 0.5578, 0.8826, 0.5578, 0.8827, 0.5575, 0.9238, 0.5575, 0.9238, 0.5578, 0.8826, 0.5578, 0.8826, 0.5575, 0.9238, 0.5575, 0.9239, 0.5578, 0.8825, 0.5578, 0.8826, 0.5575, 0.9239, 0.5575, 0.9239, 0.5578, 0.8826, 0.5578, 0.8825, 0.5575, 0.9239, 0.5575, 0.9239, 0.5578, 0.8826, 0.5578, 0.8826, 0.5575, 0.9239, 0.5575, 0.9238, 0.5578, 0.8827, 0.5578, 0.8826, 0.5575, 0.9238, 0.5575, 0.9238, 0.8039, 0.9463, 0.804, 0.9464, 0.8038, 0.9465, 0.8038, 0.9463, 0.8043, 0.9461, 0.8043, 0.9462, 0.8039, 0.9463, 0.8039, 0.9461, 0.8043, 0.946, 0.8043, 0.9461, 0.8039, 0.9461, 0.8039, 0.9459, 0.8045, 0.9459, 0.8043, 0.946, 0.8039, 0.9459, 0.804, 0.9455, 0.8049, 0.9462, 0.8045, 0.9459, 0.804, 0.9455, 0.7839, 0.9289, 0.8045, 0.9464, 0.8049, 0.9462, 0.7839, 0.9289, 0.8305, 0.9336, 0.8043, 0.9463, 0.8045, 0.9464, 0.8305, 0.9336, 0.8041, 0.9467, 0.8043, 0.9463, 0.8043, 0.9463, 0.8041, 0.9467, 0.804, 0.9464, 0.8038, 0.9463, 0.8038, 0.9465, 0.8035, 0.9464, 0.8035, 0.9463, 0.8039, 0.9461, 0.8039, 0.9463, 0.8038, 0.9463, 0.8038, 0.9461, 0.8039, 0.9459, 0.8039, 0.9461, 0.8038, 0.9461, 0.8038, 0.9459, 0.804, 0.9455, 0.8039, 0.9459, 0.8038, 0.9459, 0.8036, 0.9456, 0.7839, 0.9289, 0.804, 0.9455, 0.8036, 0.9456, 0.7839, 0.9566, 0.8106, 0.9358, 0.7686, 0.9358, 0.7759, 0.9179, 0.8033, 0.9179, 0.8041, 0.9467, 0.8305, 0.9336, 0.8199, 0.9562, 0.8038, 0.9468, 0.804, 0.9464, 0.8041, 0.9467, 0.8038, 0.9468, 0.8038, 0.9465, 0.7537, 0.8018, 0.7634, 0.8018, 0.7613, 0.8078, 0.7564, 0.8076, 0.8038, 0.9461, 0.8038, 0.9463, 0.8035, 0.9463, 0.8036, 0.9462, 0.8038, 0.9459, 0.8038, 0.9461, 0.8036, 0.9462, 0.8035, 0.9461, 0.8036, 0.9456, 0.8038, 0.9459, 0.8035, 0.9461, 0.8034, 0.946, 0.7839, 0.9566, 0.8036, 0.9456, 0.8034, 0.946, 0.8032, 0.9459, 0.8199, 0.9562, 0.7839, 0.9566, 0.8032, 0.9459, 0.8028, 0.9462, 0.8038, 0.9468, 0.8199, 0.9562, 0.8028, 0.9462, 0.8033, 0.9465, 0.8038, 0.9465, 0.8038, 0.9468, 0.8033, 0.9465, 0.8035, 0.9464, 0.7564, 0.8076, 0.7613, 0.8078, 0.7601, 0.8105, 0.7575, 0.8103, 0.7468, 0.8087, 0.7537, 0.8018, 0.7564, 0.8076, 0.7528, 0.8109, 0.7468, 0.8185, 0.7468, 0.8087, 0.7528, 0.8109, 0.7526, 0.8158, 0.7537, 0.8254, 0.7468, 0.8185, 0.7526, 0.8158, 0.7559, 0.8194, 0.7635, 0.8254, 0.7537, 0.8254, 0.7559, 0.8194, 0.7608, 0.8196, 0.7703, 0.8185, 0.7635, 0.8254, 0.7608, 0.8196, 0.7644, 0.8163, 0.7703, 0.8087, 0.7703, 0.8185, 0.7644, 0.8163, 0.7646, 0.8114, 0.7634, 0.8018, 0.7703, 0.8087, 0.7646, 0.8114, 0.7613, 0.8078, 0.7618, 0.8125, 0.7616, 0.8152, 0.7596, 0.8169, 0.757, 0.8167, 0.7553, 0.8146, 0.7555, 0.812, 0.7575, 0.8103, 0.7601, 0.8105, 0.7528, 0.8109, 0.7564, 0.8076, 0.7575, 0.8103, 0.7555, 0.812, 0.7526, 0.8158, 0.7528, 0.8109, 0.7555, 0.812, 0.7553, 0.8146, 0.7559, 0.8194, 0.7526, 0.8158, 0.7553, 0.8146, 0.757, 0.8167, 0.7608, 0.8196, 0.7559, 0.8194, 0.757, 0.8167, 0.7596, 0.8169, 0.7644, 0.8163, 0.7608, 0.8196, 0.7596, 0.8169, 0.7616, 0.8152, 0.7646, 0.8114, 0.7644, 0.8163, 0.7616, 0.8152, 0.7618, 0.8125, 0.7613, 0.8078, 0.7646, 0.8114, 0.7618, 0.8125, 0.7601, 0.8105, 0.8008, 0.9295, 0.804, 0.9267, 0.8079, 0.9254, 0.8121, 0.9254, 0.8103, 0.9292, 0.8074, 0.9322, 0.8035, 0.9338, 0.7991, 0.9336, 0.828, 0.9213, 0.8281, 0.9388, 0.8121, 0.9254, 0.8079, 0.9254, 0.8281, 0.9388, 0.8144, 0.95, 0.8103, 0.9292, 0.8121, 0.9254, 0.8144, 0.95, 0.7962, 0.95, 0.8074, 0.9322, 0.8103, 0.9292, 0.7962, 0.95, 0.7831, 0.9377, 0.8035, 0.9338, 0.8074, 0.9322, 0.7831, 0.9377, 0.7831, 0.92, 0.7991, 0.9336, 0.8035, 0.9338, 0.7831, 0.92, 0.7971, 0.9088, 0.8008, 0.9295, 0.7991, 0.9336, 0.7971, 0.9088, 0.8151, 0.9091, 0.804, 0.9267, 0.8008, 0.9295])
me_circle_001.use_remesh_preserve_volume = False
me_circle_001.use_remesh_preserve_attributes = False
me_circle_001.use_mirror_vertex_groups = False
me_circle_001.update()

# ---- objects
ob_circle = bpy.data.objects.new('Circle', me_circle)
ob_cube_001 = bpy.data.objects.new('Cube.001', me_cube_002)
ob_cube = bpy.data.objects.new('Cube', me_cube_001)
ob_cube_002 = bpy.data.objects.new('Cube.002', me_cube_003)
ob_circle_001 = bpy.data.objects.new('Circle.001', me_circle_001)

# ---- transforms, parenting, visibility, modifiers, constraints
ob_circle.location = (6.393, -6.763, 10.65)
ob_circle.rotation_euler = (3.142, -0.0, 0.0)
ob_circle.scale = (0.06829, 0.06829, 0.04951)
ob_circle.lineart.crease_threshold = 0.0
ob_cube_001.location = (0.4269, 7.369, 7.038)
ob_cube_001.scale = (0.08989, 1.0, 1.0)
ob_cube_001.lineart.crease_threshold = 0.0
ob_cube.location = (0.0, 0.0, 6.32)
ob_cube.scale = (0.3199, 10.77, 4.52)
ob_cube.lineart.crease_threshold = 0.0
ob_cube_002.location = (0.4269, -4.079, 7.367)
ob_cube_002.scale = (0.1156, 2.357, 1.286)
ob_cube_002.lineart.crease_threshold = 0.0
ob_circle_001.location = (6.393, 5.448, 10.65)
ob_circle_001.rotation_euler = (3.142, -0.0, 0.0)
ob_circle_001.scale = (0.06829, 0.06829, 0.04951)
ob_circle_001.lineart.crease_threshold = 0.0

# ---- collection membership
col_collection_1.objects.link(ob_circle)
col_collection_1.objects.link(ob_cube_001)
col_collection_1.objects.link(ob_cube)
col_collection_1.objects.link(ob_cube_002)
col_collection_1.objects.link(ob_circle_001)

# ---- scene / render settings (as saved in the file)
scene.frame_start = 1; scene.frame_end = 250; scene.frame_set(14)
scene.render.engine = 'BLENDER_EEVEE_NEXT'
scene.render.resolution_percentage = 50
scene.render.dither_intensity = 0.0
scene.cycles.use_denoising = False
scene.cycles.samples = 10
scene.cycles.sampling_pattern = 'TABULATED_SOBOL'
scene.cycles.light_sampling_threshold = 0.0
scene.cycles.use_adaptive_sampling = False
scene.cycles.use_light_tree = False
scene.cycles.blur_glossy = 0.0
scene.cycles.pixel_filter_type = 'GAUSSIAN'
scene.cycles.sample_clamp_indirect = 0.0
scene.view_settings.view_transform = 'Standard'
bpy.context.view_layer.update()

# ---- added for rendering (the .blend has no active camera and no usable light): camera, sun
cam_auto = bpy.data.cameras.new('AutoCamera')
cam_auto.lens = 50.0
cam_auto.sensor_width = 36.0
cam_auto.clip_end = 1000.0
ob_auto_camera = bpy.data.objects.new('AutoCamera', cam_auto)
scene.collection.objects.link(ob_auto_camera)
ob_auto_camera.location = (34.7972, -32.0088, 27.6595)
ob_auto_camera.rotation_euler = (1.09748, -7.21219e-08, 0.694738)
scene.camera = ob_auto_camera
light_auto_sun = bpy.data.lights.new('AutoSun', 'SUN')
light_auto_sun.energy = 3.0
light_auto_sun.angle = 0.0523599
ob_auto_sun = bpy.data.objects.new('AutoSun', light_auto_sun)
scene.collection.objects.link(ob_auto_sun)
ob_auto_sun.rotation_euler = (0.872665, 0.174533, 0.523599)
bpy.context.view_layer.update()
